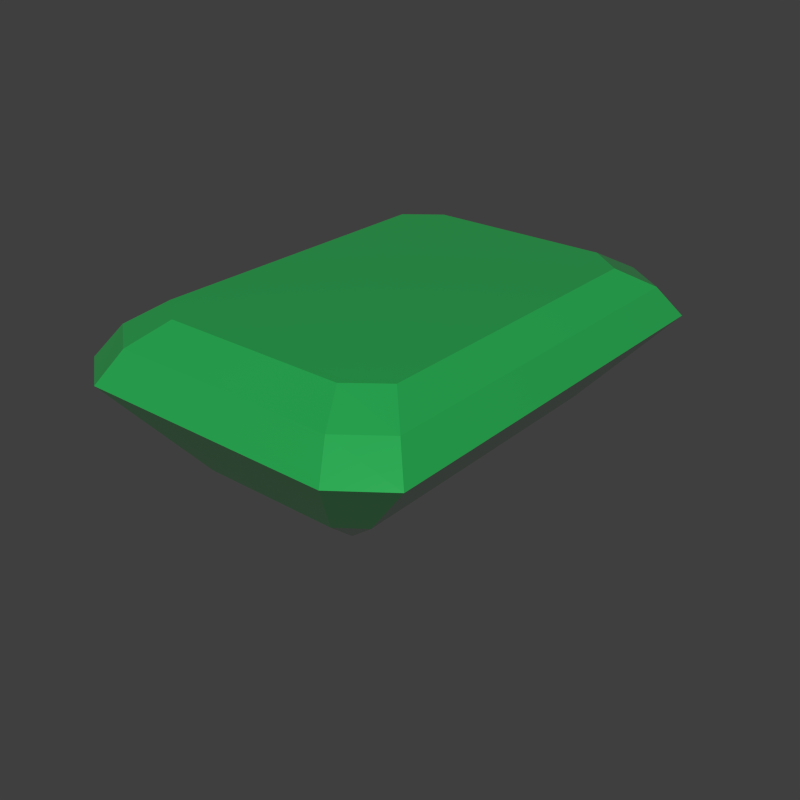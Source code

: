 # Source: emerald.blend  (saved by Blender 5.2.45; exported with 4.5.12 LTS)
import bpy
from mathutils import Matrix  # noqa: F401  (used for matrix-valued properties, if any)

bpy.ops.wm.read_factory_settings(use_empty=True)
scene = bpy.context.scene
scene.name = 'Scene'

# ---- collections
col_collection_1 = bpy.data.collections.new('Collection 1'); scene.collection.children.link(col_collection_1)

# ---- materials (node trees are filled in below, after node groups)
mat_emerald = bpy.data.materials.new('Emerald')
mat_emerald.alpha_threshold = 0.0
mat_emerald.use_backface_culling_lightprobe_volume = False
mat_emerald.diffuse_color = (0.0, 0.5434, 0.0, 1.0)
mat_emerald.roughness = 0.5
mat_emerald.specular_intensity = 1.0
mat_emerald.line_color = (0.0, 0.0, 0.0, 1.0)

# ---- material node trees
mat_emerald.use_nodes = True; mat_emerald.node_tree.nodes.clear()
_N = mat_emerald.node_tree.nodes; _L = mat_emerald.node_tree.links
n0 = _N.new('ShaderNodeOutputMaterial'); n0.name = 'Material Output'; n0.location = (350, 0)
n1 = _N.new('ShaderNodeBsdfPrincipled'); n1.name = 'Principled BSDF'; n1.location = (0, 0)
n1.inputs[0].default_value = (0.025, 0.48, 0.1, 1.0)
n1.inputs[1].default_value = 0.2
n1.inputs[2].default_value = 0.12
n1.inputs[3].default_value = 1.58
n1.inputs[10].default_value = 0.005
_L.new(n1.outputs[0], n0.inputs[0])
n0.is_active_output = True

# ---- world
world_emerald_world = bpy.data.worlds.new('emerald World'); scene.world = world_emerald_world
world_emerald_world.use_nodes = True; world_emerald_world.node_tree.nodes.clear()
_N = world_emerald_world.node_tree.nodes; _L = world_emerald_world.node_tree.links
n0 = _N.new('ShaderNodeBackground'); n0.name = 'Background'; n0.location = (-200, 100)
n0.inputs[0].default_value = (0.05, 0.05, 0.05, 1.0)
n1 = _N.new('ShaderNodeOutputWorld'); n1.name = 'World Output'; n1.location = (200, 100)
_L.new(n0.outputs[0], n1.inputs[0])
n1.is_active_output = True

# ---- meshes
me_cube_004 = bpy.data.meshes.new('Cube.004')
me_cube_004.from_pydata([(-0.06304, 0.07743, 0.1155), (0.06304, 0.07743, 0.1155), (0.06304, -0.07743, 0.1155), (-0.06304, -0.07743, 0.1155), (-0.04587, 0.09077, 0.1155), (0.04587, 0.09077, 0.1155), (0.04587, -0.09077, 0.1155), (-0.04587, -0.09077, 0.1155), (-0.08718, 0.1024, 0.09061), (0.08718, 0.1024, 0.09061), (0.08718, -0.1024, 0.09061), (-0.08718, -0.1024, 0.09061), (-0.06343, 0.12, 0.09061), (0.06343, 0.12, 0.09061), (0.06343, -0.12, 0.09061), (-0.06343, -0.12, 0.09061), (-0.07742, 0.09266, 0.1055), (0.07742, 0.09266, 0.1055), (0.07742, -0.09266, 0.1055), (-0.07742, -0.09266, 0.1055), (-0.05633, 0.1086, 0.1055), (0.05633, 0.1086, 0.1055), (0.05633, -0.1086, 0.1055), (-0.05633, -0.1086, 0.1055), (0.0, 0.03487, 0.0), (-1.231e-08, -0.03487, 0.0), (0.03489, 0.08518, 0.0453), (-0.03489, -0.08518, 0.0453), (0.03489, -0.08518, 0.0453), (-0.03489, 0.08518, 0.0453), (-0.04795, -0.07549, 0.0453), (0.04795, -0.07549, 0.0453), (0.04795, 0.07548, 0.0453), (-0.04795, 0.07549, 0.0453)], [], [(0, 3, 2, 1), (0, 1, 5, 4), (2, 3, 7, 6), (16, 0, 4, 20), (20, 12, 8, 16), (1, 17, 21, 5), (17, 9, 13, 21), (6, 22, 18, 2), (22, 14, 10, 18), (3, 19, 23, 7), (19, 11, 15, 23), (5, 21, 20, 4), (21, 13, 12, 20), (7, 23, 22, 6), (23, 15, 14, 22), (2, 18, 17, 1), (18, 10, 9, 17), (0, 16, 19, 3), (16, 8, 11, 19), (32, 24, 26), (9, 32, 26, 13), (26, 24, 29), (13, 26, 29, 12), (29, 24, 33), (12, 29, 33, 8), (8, 33, 30, 11), (33, 24, 25, 30), (30, 25, 27), (11, 30, 27, 15), (27, 25, 28), (15, 27, 28, 14), (28, 25, 31), (14, 28, 31, 10), (10, 31, 32, 9), (31, 25, 24, 32)])
me_cube_004.materials.append(mat_emerald)
me_cube_004.use_remesh_preserve_volume = False
me_cube_004.use_remesh_preserve_attributes = False
me_cube_004.use_mirror_vertex_groups = False
me_cube_004.update()

# ---- objects
ob_emeraldcut = bpy.data.objects.new('EmeraldCut', me_cube_004)

# ---- transforms, parenting, visibility, modifiers, constraints
ob_emeraldcut.location = (0.0, 0.0, 0.0)

# ---- collection membership
scene.collection.objects.link(ob_emeraldcut)

# ---- scene / render settings (as saved in the file)
scene.frame_start = 1; scene.frame_end = 250; scene.frame_set(1)
scene.render.engine = 'BLENDER_EEVEE_NEXT'
scene.render.image_settings.color_mode = 'RGB'
scene.render.image_settings.compression = 90
scene.render.resolution_x = 512
scene.render.resolution_y = 512
scene.render.pixel_aspect_x = 100.0
scene.render.pixel_aspect_y = 100.0
scene.render.fps = 25
scene.render.dither_intensity = 0.0
scene.render.use_compositing = False
scene.render.use_sequencer = False
scene.render.bake_type = 'DISPLACEMENT'
scene.render.bake_margin = 2
scene.render.bake_bias = 0.0
scene.render.bake_samples = 0
scene.render.use_stamp_time = False
scene.render.use_stamp_date = False
scene.render.use_stamp_frame = False
scene.render.use_stamp_camera = False
scene.render.use_stamp_scene = False
scene.render.use_stamp_filename = False
scene.render.use_stamp_render_time = False
scene.render.stamp_font_size = 0
scene.cycles.use_denoising = False
scene.cycles.samples = 10
scene.cycles.sampling_pattern = 'TABULATED_SOBOL'
scene.cycles.light_sampling_threshold = 0.0
scene.cycles.use_adaptive_sampling = False
scene.cycles.use_light_tree = False
scene.cycles.blur_glossy = 0.0
scene.cycles.volume_bounces = 1
scene.cycles.pixel_filter_type = 'GAUSSIAN'
scene.cycles.sample_clamp_indirect = 0.0
scene.eevee.fast_gi_thickness_near = 0.1
scene.eevee.fast_gi_thickness_far = 0.0
scene.view_settings.view_transform = 'Standard'
bpy.context.view_layer.update()

# ---- added for rendering (the .blend has no active camera and no usable light): camera, sun
cam_auto = bpy.data.cameras.new('AutoCamera')
cam_auto.lens = 50.0
cam_auto.sensor_width = 36.0
cam_auto.clip_end = 1000.0
ob_auto_camera = bpy.data.objects.new('AutoCamera', cam_auto)
scene.collection.objects.link(ob_auto_camera)
ob_auto_camera.location = (0.294538, -0.353446, 0.293381)
ob_auto_camera.rotation_euler = (1.09748, -7.21219e-08, 0.694738)
scene.camera = ob_auto_camera
light_auto_sun = bpy.data.lights.new('AutoSun', 'SUN')
light_auto_sun.energy = 3.0
light_auto_sun.angle = 0.0523599
ob_auto_sun = bpy.data.objects.new('AutoSun', light_auto_sun)
scene.collection.objects.link(ob_auto_sun)
ob_auto_sun.rotation_euler = (0.872665, 0.174533, 0.523599)
bpy.context.view_layer.update()
